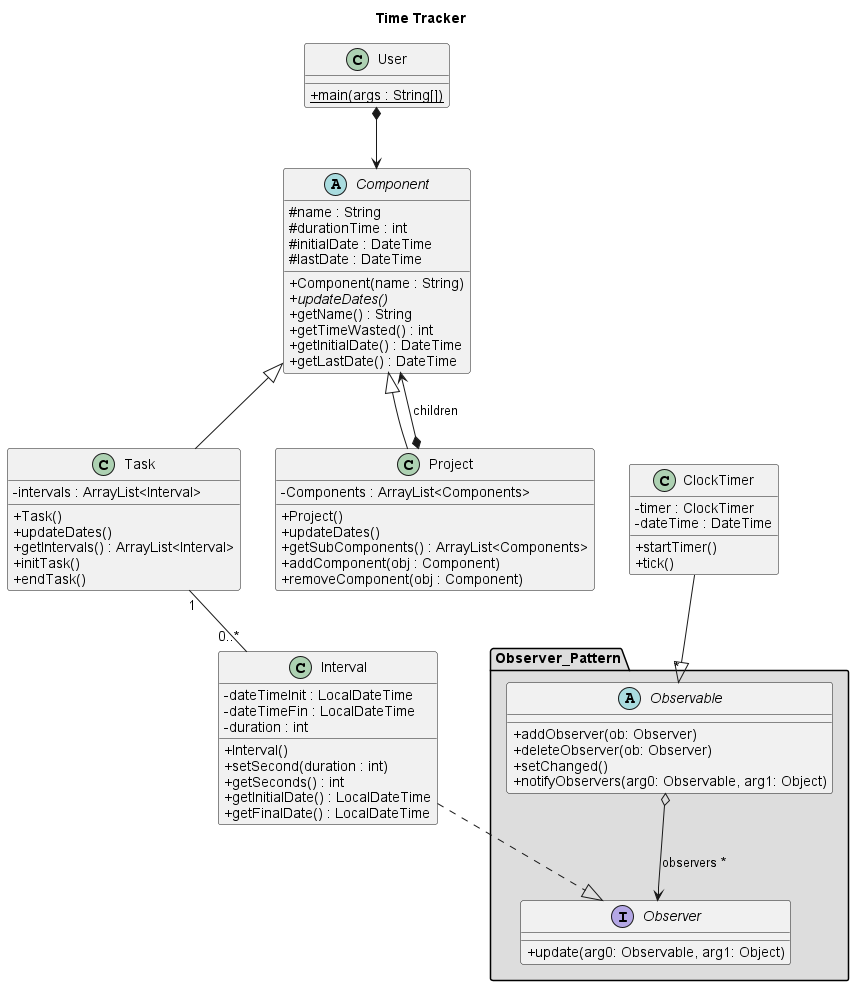

The diagram above was rendered by PlantUML. Its source (embedded in the PNG):
@startuml
skinparam classAttributeIconSize 0

title "Time Tracker"

class User {
+{static} main(args : String[])
}

class Task extends Component{
- intervals : ArrayList<Interval>
+ Task()
+ updateDates()
+ getIntervals() : ArrayList<Interval>
+ initTask()
+ endTask()
}

class Project extends Component {
- Components : ArrayList<Components>
+ Project()
+ updateDates()
+ getSubComponents() : ArrayList<Components>
+ addComponent(obj : Component)
+ removeComponent(obj : Component)
}

package "Observer_Pattern" #DDDDDD{
    Observable o--> Observer : observers *
}

abstract class Observable{
+ addObserver(ob: Observer)
+ deleteObserver(ob: Observer)
+setChanged()
+notifyObservers(arg0: Observable, arg1: Object)
}

interface Observer{
+update(arg0: Observable, arg1: Object)
}

class ClockTimer{
- timer : ClockTimer
- dateTime : DateTime
+ startTimer()
+ tick()
}

abstract class Component{
# name : String
# durationTime : int
# initialDate : DateTime
# lastDate : DateTime
+ Component(name : String)
+ {abstract} updateDates()
+ getName() : String
+ getTimeWasted() : int
+ getInitialDate() : DateTime
+ getLastDate() : DateTime
}

class Interval {
- dateTimeInit : LocalDateTime
- dateTimeFin : LocalDateTime
- duration : int
+ Interval()
+ setSecond(duration : int)
+ getSeconds() : int
+ getInitialDate() : LocalDateTime
+ getFinalDate() : LocalDateTime
}


User *--> Component
'Project "1"-left-"0..*" Project
Component <--* Project : "children"
Task "1"--"0..*" Interval
ClockTimer --|> "*" Observable
Interval ..|> Observer

@enduml